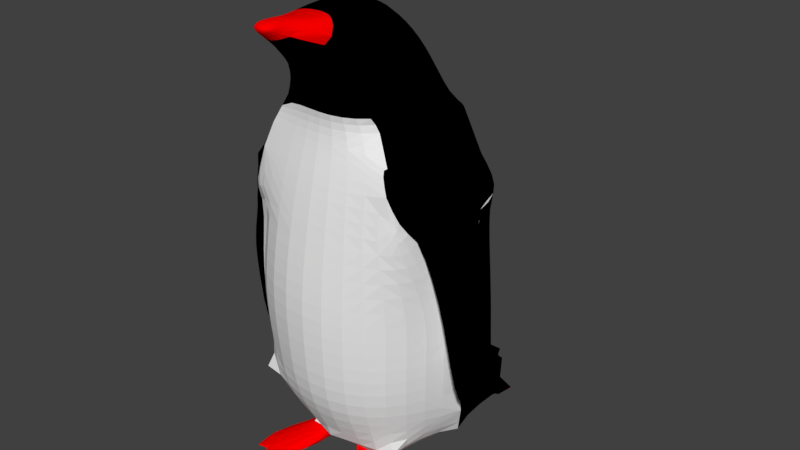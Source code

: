# Source: untitled1.blend  (saved by Blender 2.79.0; exported with 4.5.12 LTS)
import bpy
from mathutils import Matrix  # noqa: F401  (used for matrix-valued properties, if any)

bpy.ops.wm.read_factory_settings(use_empty=True)
scene = bpy.context.scene
scene.name = 'Scene'

# ---- collections
col_collection_1 = bpy.data.collections.new('Collection 1'); scene.collection.children.link(col_collection_1)

# ---- materials (node trees are filled in below, after node groups)
mat_deck = bpy.data.materials.new('deck')
mat_deck.alpha_threshold = 0.0
mat_deck.use_transparent_shadow = False
mat_deck.diffuse_color = (1.0, 0.0, 0.0, 1.0)
mat_deck.roughness = 0.5
mat_white = bpy.data.materials.new('white')
mat_white.alpha_threshold = 0.0
mat_white.use_transparent_shadow = False
mat_white.roughness = 0.5
mat_black = bpy.data.materials.new('black')
mat_black.alpha_threshold = 0.0
mat_black.use_transparent_shadow = False
mat_black.diffuse_color = (0.0, 0.0, 0.0, 1.0)
mat_black.roughness = 0.5

# ---- material node trees

# ---- world
world_world = bpy.data.worlds.new('World'); scene.world = world_world
world_world.color = (0.05088, 0.05088, 0.05088)
world_world.use_sun_shadow = False
world_world.sun_shadow_jitter_overblur = 0.0
world_world.cycles.sampling_method = 'MANUAL'

# ---- meshes
me_cube_004 = bpy.data.meshes.new('Cube.004')
me_cube_004.from_pydata([(0.2157, 14.2, 2.976), (0.4925, 14.56, 2.349), (0.159, 13.0, 2.935), (0.4282, 12.86, 2.34), (-1.194, 14.19, 2.968), (-1.437, 14.56, 2.349), (-1.182, 12.96, 2.913), (-1.396, 12.81, 2.34), (0.5475, 14.55, 1.905), (0.4416, 12.84, 1.892), (-1.532, 14.56, 1.921), (-1.507, 12.76, 1.892), (0.6015, 14.57, 1.485), (0.4142, 12.84, 1.472), (-1.607, 14.56, 1.501), (-1.47, 12.8, 1.492), (0.6063, 14.58, 1.065), (-1.605, 14.7, 1.095), (0.3472, 12.89, 1.064), (-1.605, 14.7, 1.095), (-1.358, 12.87, 1.093), (0.5045, 14.87, 0.7266), (0.2572, 13.1, 0.7314), (-1.463, 14.87, 0.7618), (-1.211, 13.07, 0.763), (0.5045, 14.87, 0.7266), (-1.463, 14.87, 0.7618), (-0.01973, 13.26, 0.5564), (-1.066, 13.26, 0.5623), (0.1848, 14.16, 3.057), (0.04668, 12.98, 3.091), (-1.117, 14.16, 3.06), (-1.055, 13.03, 3.083), (0.08482, 13.94, 3.383), (-0.02841, 12.82, 3.301), (-1.015, 13.94, 3.363), (-0.9925, 12.97, 3.311), (0.5337, 13.73, 2.345), (-1.309, 12.88, 2.673), (0.3357, 12.92, 2.688), (0.3268, 14.35, 2.663), (-1.258, 14.35, 2.658), (-0.0266, 13.68, 3.621), (-0.2754, 12.62, 3.479), (-0.9106, 13.68, 3.601), (-0.6707, 12.6, 3.495), (-0.211, 13.43, 3.752), (-0.3381, 12.36, 3.658), (-0.7393, 13.43, 3.732), (-0.6193, 12.37, 3.654), (-0.2118, 12.82, 3.705), (-0.3637, 12.48, 3.732), (-0.7272, 12.82, 3.685), (-0.5942, 12.48, 3.716), (-0.3623, 12.22, 3.692), (-0.5947, 12.22, 3.69), (-0.3636, 12.26, 3.729), (-0.595, 12.26, 3.726), (0.5045, 14.87, 0.7266), (-1.463, 14.87, 0.7618), (0.5045, 14.87, 0.7266), (-1.463, 14.87, 0.7618), (-0.02026, 14.88, 0.5625), (-0.2603, 15.36, 0.4654), (-0.8249, 15.36, 0.4605), (-0.2603, 15.36, 0.4654), (-0.8249, 15.36, 0.4605), (-0.01965, 15.37, 0.3341), (-1.066, 15.37, 0.34), (-0.407, 13.26, 0.5578), (-0.4656, 15.99, 0.4404), (-0.7125, 15.99, 0.4422), (-0.3917, 15.94, 0.3869), (-0.759, 15.94, 0.3852), (-0.01973, 13.26, 0.5564), (-1.066, 13.26, 0.5623), (-1.066, 13.26, 0.5623), (-1.066, 14.88, 0.5684), (-0.01965, 15.37, 0.3341), (-1.066, 13.26, 0.5623), (-0.472, 12.59, 2.339), (-0.4781, 12.85, 2.926), (-0.4715, 14.94, 2.351), (-0.4787, 14.52, 2.974), (-0.4579, 12.46, 1.901), (-0.4573, 14.94, 1.914), (-0.4477, 12.48, 1.481), (-0.4471, 14.94, 1.494), (-0.4644, 15.09, 1.082), (-0.4651, 12.56, 1.079), (-0.479, 12.93, 0.7445), (-0.4785, 15.26, 0.7462), (-0.5427, 13.26, 0.5593), (-0.4833, 12.89, 3.107), (-0.4658, 14.41, 3.06), (-0.4827, 12.75, 3.229), (-0.4694, 14.09, 3.425), (-0.465, 12.71, 2.682), (-0.4649, 14.73, 2.663), (-0.4765, 12.58, 3.468), (-0.4781, 13.68, 3.668), (-0.4797, 12.24, 3.638), (-0.4845, 13.43, 3.753), (-0.4831, 12.48, 3.741), (-0.4853, 12.82, 3.707), (-0.4839, 12.18, 3.695), (-0.4839, 12.26, 3.743), (-0.5432, 14.88, 0.5654), (-0.5426, 15.36, 0.4629), (-0.5426, 15.37, 0.3371), (-0.5722, 15.75, 0.4317), (-0.5719, 15.99, 0.4413), (-0.5794, 15.94, 0.3861), (-0.479, 12.93, 0.7445), (-0.479, 12.93, 0.7445), (-0.5427, 13.26, 0.5593), (-1.437, 14.56, 2.349), (-1.258, 14.35, 2.658), (-1.558, 14.05, 2.313), (-1.49, 12.92, 2.326), (-1.564, 13.07, 2.616), (-1.52, 13.8, 2.607), (-1.719, 14.04, 1.694), (-1.75, 12.97, 1.69), (-1.78, 13.21, 1.992), (-1.735, 13.76, 1.987), (-1.807, 13.67, 0.9239), (-1.806, 13.3, 0.9236), (-1.837, 13.3, 1.224), (-1.792, 13.71, 1.219), (0.4925, 14.56, 2.349), (-0.1132, 12.8, 3.661), (0.3268, 14.35, 2.663), (0.5642, 14.04, 2.279), (0.5129, 13.06, 2.325), (0.5881, 13.18, 2.597), (0.5446, 13.85, 2.596), (0.7945, 14.03, 1.747), (0.7523, 13.12, 1.784), (0.8366, 13.37, 2.041), (0.8493, 13.82, 2.051), (0.8927, 13.72, 0.9944), (0.8587, 13.34, 1.006), (0.9335, 13.38, 1.249), (0.939, 13.7, 1.248), (0.6771, 13.71, 1.899), (0.7353, 13.7, 1.479), (0.6772, 13.73, 1.065), (0.5045, 13.89, 0.7267), (0.5045, 13.89, 0.7267), (-0.01993, 14.06, 0.5197), (-0.5429, 14.06, 0.5226), (0.3312, 13.63, 2.675), (0.4401, 13.55, 2.955), (-1.524, 13.73, 2.345), (-1.619, 13.71, 1.916), (-1.695, 13.68, 1.496), (-1.693, 13.77, 1.095), (-1.066, 14.07, 0.525), (-1.463, 13.96, 0.7619), (-1.463, 13.96, 0.7619), (-0.8189, 12.8, 3.64), (0.3552, 13.52, 3.083), (0.303, 13.35, 3.308), (0.0736, 13.14, 3.546), (-1.053, 13.12, 3.538), (-1.281, 13.32, 3.28), (-1.35, 13.5, 3.071), (-1.194, 14.19, 2.968), (-1.182, 12.96, 2.913), (-1.183, 12.96, 2.912), (-1.446, 13.57, 2.939), (-0.9106, 13.68, 3.601), (-0.6193, 12.37, 3.654), (-0.2814, 14.06, 0.5211), (-0.01983, 13.66, 0.538), (-0.2813, 13.66, 0.5395), (-0.8044, 14.07, 0.5238), (-0.8043, 13.66, 0.5423), (-1.066, 13.67, 0.5437), (-0.09348, 12.28, 0.4187), (0.9146, 12.65, 0.4058), (-1.997, 12.64, 0.4156), (-0.03086, 13.78, 0.4068), (-0.3287, 13.59, 0.3953), (-0.8977, 12.3, 0.4339), (-0.8155, 13.59, 0.394), (0.4106, 12.47, 0.4123), (-1.404, 12.44, 0.4305), (-1.193, 12.67, 0.4373), (-1.547, 12.79, 0.4407), (0.111, 12.63, 0.4043), (0.4782, 12.75, 0.4158), (-0.759, 15.94, 0.3852), (-1.066, 13.26, 0.5623), (-0.5427, 13.26, 0.5593), (-0.8042, 13.26, 0.5608), (-1.029, 13.71, 0.4075), (-0.7448, 12.7, 3.568), (-0.1943, 12.71, 3.57)], [(19, 17), (91, 23), (19, 23), (152, 39), (108, 64), (115, 151), (67, 78), (21, 91), (63, 108), (90, 113), (113, 114), (110, 111), (41, 117), (116, 5), (6, 120), (40, 132), (40, 152), (37, 152), (152, 153), (21, 67), (6, 169), (168, 4), (169, 170), (49, 173), (172, 44), (19, 20), (176, 174), (73, 193), (49, 198)], [(98, 83, 0, 40), (83, 4, 31, 94), (80, 7, 11, 84), (97, 81, 6, 38), (85, 8, 12, 87), (37, 130, 133, 134), (154, 5, 10, 155), (82, 1, 8, 85), (156, 14, 17, 157), (84, 11, 15, 86), (155, 10, 14, 156), (145, 9, 13, 146), (147, 146, 13, 18), (87, 12, 16, 88), (89, 86, 15, 20), (89, 20, 24, 90), (23, 159, 157, 17), (13, 86, 89, 18), (159, 23, 26, 160), (24, 28, 92, 90), (147, 18, 22, 148), (150, 148, 22, 27), (21, 25, 60, 58), (151, 174, 150, 27, 92), (22, 114, 115, 69, 74), (93, 30, 34, 95), (81, 2, 30, 93), (2, 153, 0, 29, 162, 30), (96, 35, 44, 100), (162, 29, 33, 163), (94, 31, 35, 96), (80, 97, 38, 7), (3, 9, 145, 134), (82, 98, 40, 1), (99, 43, 47, 101), (166, 36, 45, 165), (95, 34, 43, 99), (163, 33, 42, 164), (101, 47, 54, 105), (100, 44, 48, 102), (104, 52, 53, 103), (47, 131, 50, 51), (102, 48, 52, 104), (52, 161, 173, 53), (105, 54, 56, 106), (53, 49, 55, 57), (47, 51, 56, 54), (103, 53, 57, 106), (60, 62, 67, 65), (16, 60, 91, 88), (26, 23, 59, 61), (68, 109, 107, 77), (151, 107, 62, 150), (110, 66, 65), (58, 60, 65, 63), (68, 77, 61), (62, 78, 60), (61, 59, 64, 66), (111, 70, 72, 112), (110, 70, 71), (71, 66, 110), (92, 27, 74, 69, 115), (28, 75, 79, 76), (151, 158, 77, 107), (60, 149, 150, 62), (28, 92, 115, 75), (110, 65, 70), (68, 66, 71, 193), (71, 111, 112, 73), (62, 107, 109, 67), (63, 67, 72, 70), (61, 19, 88, 91), (51, 103, 106, 56), (55, 105, 106, 57), (46, 102, 104, 50), (50, 104, 103, 51), (42, 100, 102, 46), (49, 101, 105, 55), (36, 95, 99, 45), (45, 99, 101, 49), (5, 41, 98, 82), (3, 39, 97, 80), (29, 94, 96, 33), (33, 96, 100, 42), (6, 81, 93, 32), (32, 93, 95, 36), (18, 89, 90, 22), (14, 87, 88, 17), (9, 84, 86, 13), (5, 82, 85, 10), (10, 85, 87, 14), (39, 2, 81, 97), (3, 80, 84, 9), (0, 83, 94, 29), (41, 4, 83, 98), (118, 121, 117, 116), (122, 126, 125), (123, 124, 128, 127), (118, 125, 121), (123, 119, 124), (122, 125, 118), (121, 4, 117), (165, 161, 48, 172), (130, 132, 136, 133), (133, 136, 140, 137), (133, 137, 138, 134), (135, 139, 140, 136), (134, 138, 139, 135), (137, 141, 142, 138), (139, 143, 144, 140), (138, 142, 143, 139), (137, 140, 144, 141), (134, 39, 3), (135, 2, 39, 134), (136, 132, 0), (21, 148, 149, 25), (8, 145, 146, 12), (1, 37, 145, 8), (24, 159, 158, 28), (11, 155, 156, 15), (7, 154, 155, 11), (135, 2, 39), (144, 143, 142, 141), (133, 40, 39, 134), (61, 66, 68), (65, 108, 91, 60), (108, 66, 61, 91), (34, 163, 164, 43), (30, 162, 163, 34), (35, 166, 165, 44), (166, 35, 31, 167), (29, 162, 153, 0), (158, 160, 61, 77), (24, 20, 157, 160), (15, 156, 157, 20), (189, 188, 190, 182, 197, 186, 185), (170, 32, 167, 171), (167, 32, 36, 166), (16, 147, 149, 60), (146, 147, 16, 12), (5, 154, 7, 119, 118), (135, 153, 2), (124, 119, 120), (119, 38, 120), (170, 120, 38), (119, 7, 38), (69, 176, 184, 180), (175, 74, 181, 183), (184, 183, 181, 192, 187, 191, 180), (69, 180, 191, 187, 192, 181, 74), (183, 184, 176, 175), (158, 177, 178, 179), (92, 28, 194, 196, 195), (151, 195, 196, 178, 177), (186, 178, 196, 185), (185, 196, 194, 182, 190, 188, 189), (197, 182, 194, 179), (198, 173, 161), (198, 45, 173), (165, 45, 161), (131, 47, 199), (47, 43, 199), (164, 131, 43), (42, 46, 131, 164), (171, 120, 170), (50, 131, 46), (161, 52, 48), (178, 186, 197, 179), (171, 167, 31, 168), (168, 121, 120, 171), (121, 125, 124, 120), (125, 129, 128, 124), (129, 126, 127, 128), (122, 123, 127, 126), (122, 118, 119, 123), (68, 193, 72, 78), (134, 145, 37), (136, 0, 153, 135)])
me_cube_004.polygons.foreach_set('material_index', [2, 2, 1, 1, 2, 1, 2, 2, 2, 1, 2, 1, 1, 2, 1, 1, 2, 1, 0, 1, 1, 1, 0, 2, 1, 2, 1, 2, 2, 2, 2, 1, 1, 2, 2, 2, 2, 2, 0, 2, 0, 0, 2, 0, 0, 0, 0, 0, 2, 2, 0, 2, 2, 2, 0, 2, 2, 0, 2, 2, 2, 0, 0, 2, 2, 0, 2, 2, 2, 2, 2, 2, 0, 0, 2, 0, 2, 0, 2, 2, 2, 1, 2, 2, 1, 2, 1, 2, 1, 2, 2, 1, 1, 2, 2, 2, 2, 2, 2, 2, 2, 2, 2, 2, 2, 1, 2, 2, 1, 2, 2, 2, 1, 2, 2, 0, 2, 2, 1, 1, 1, 2, 2, 1, 2, 2, 2, 2, 2, 2, 2, 2, 2, 1, 1, 0, 2, 2, 2, 2, 1, 2, 2, 2, 2, 1, 0, 0, 0, 0, 0, 2, 0, 2, 0, 0, 0, 0, 2, 2, 0, 2, 2, 2, 2, 2, 2, 0, 2, 2, 2, 2, 2, 1, 1, 2, 1, 2])
_ca = me_cube_004.color_attributes.new('Col', 'BYTE_COLOR', 'CORNER')
_ca.data.foreach_set('color', [1.0, 1.0, 1.0, 1.0, 1.0, 1.0, 1.0, 1.0, 1.0, 1.0, 1.0, 1.0, 1.0, 1.0, 1.0, 1.0, 1.0, 1.0, 1.0, 1.0, 1.0, 1.0, 1.0, 1.0, 1.0, 1.0, 1.0, 1.0, 1.0, 1.0, 1.0, 1.0, 1.0, 1.0, 1.0, 1.0, 1.0, 1.0, 1.0, 1.0, 1.0, 1.0, 1.0, 1.0, 1.0, 1.0, 1.0, 1.0, 1.0, 1.0, 1.0, 1.0, 1.0, 1.0, 1.0, 1.0, 1.0, 1.0, 1.0, 1.0, 1.0, 1.0, 1.0, 1.0, 1.0, 1.0, 1.0, 1.0, 1.0, 1.0, 1.0, 1.0, 1.0, 1.0, 1.0, 1.0, 1.0, 1.0, 1.0, 1.0, 1.0, 1.0, 1.0, 1.0, 1.0, 1.0, 1.0, 1.0, 1.0, 1.0, 1.0, 1.0, 1.0, 1.0, 1.0, 1.0, 1.0, 1.0, 1.0, 1.0, 1.0, 1.0, 1.0, 1.0, 1.0, 1.0, 1.0, 1.0, 1.0, 1.0, 1.0, 1.0, 1.0, 1.0, 1.0, 1.0, 1.0, 1.0, 1.0, 1.0, 1.0, 1.0, 1.0, 1.0, 1.0, 1.0, 1.0, 1.0, 1.0, 1.0, 1.0, 1.0, 1.0, 1.0, 1.0, 1.0, 1.0, 1.0, 1.0, 1.0, 1.0, 1.0, 1.0, 1.0, 1.0, 1.0, 1.0, 1.0, 1.0, 1.0, 1.0, 1.0, 1.0, 1.0, 1.0, 1.0, 1.0, 1.0, 1.0, 1.0, 1.0, 1.0, 1.0, 1.0, 1.0, 1.0, 1.0, 1.0, 1.0, 1.0, 1.0, 1.0, 1.0, 1.0, 1.0, 1.0, 1.0, 1.0, 1.0, 1.0, 1.0, 1.0, 1.0, 1.0, 1.0, 1.0, 1.0, 1.0, 1.0, 1.0, 1.0, 1.0, 1.0, 1.0, 1.0, 1.0, 1.0, 1.0, 1.0, 1.0, 1.0, 1.0, 1.0, 1.0, 1.0, 1.0, 1.0, 1.0, 1.0, 1.0, 1.0, 1.0, 1.0, 1.0, 1.0, 1.0, 1.0, 1.0, 1.0, 1.0, 1.0, 1.0, 1.0, 1.0, 1.0, 1.0, 1.0, 1.0, 1.0, 1.0, 1.0, 1.0, 1.0, 1.0, 1.0, 1.0, 1.0, 1.0, 1.0, 1.0, 1.0, 1.0, 1.0, 1.0, 1.0, 1.0, 1.0, 1.0, 1.0, 1.0, 1.0, 1.0, 1.0, 1.0, 1.0, 1.0, 1.0, 1.0, 1.0, 1.0, 1.0, 1.0, 1.0, 1.0, 1.0, 1.0, 1.0, 1.0, 1.0, 1.0, 1.0, 1.0, 1.0, 1.0, 1.0, 1.0, 1.0, 1.0, 1.0, 1.0, 1.0, 1.0, 1.0, 1.0, 1.0, 1.0, 1.0, 1.0, 1.0, 1.0, 1.0, 1.0, 1.0, 1.0, 1.0, 1.0, 1.0, 1.0, 1.0, 1.0, 1.0, 1.0, 1.0, 1.0, 1.0, 1.0, 1.0, 1.0, 1.0, 1.0, 1.0, 1.0, 1.0, 1.0, 1.0, 1.0, 1.0, 1.0, 1.0, 1.0, 1.0, 1.0, 1.0, 1.0, 1.0, 1.0, 1.0, 1.0, 1.0, 1.0, 1.0, 1.0, 1.0, 1.0, 1.0, 1.0, 1.0, 1.0, 1.0, 1.0, 1.0, 1.0, 1.0, 1.0, 1.0, 1.0, 1.0, 1.0, 1.0, 1.0, 1.0, 1.0, 1.0, 1.0, 1.0, 1.0, 1.0, 1.0, 1.0, 1.0, 1.0, 1.0, 1.0, 1.0, 1.0, 1.0, 1.0, 1.0, 1.0, 1.0, 1.0, 1.0, 1.0, 1.0, 1.0, 1.0, 1.0, 1.0, 1.0, 1.0, 1.0, 1.0, 1.0, 1.0, 1.0, 1.0, 1.0, 1.0, 1.0, 1.0, 1.0, 1.0, 1.0, 1.0, 1.0, 1.0, 1.0, 1.0, 1.0, 1.0, 1.0, 1.0, 1.0, 1.0, 1.0, 1.0, 1.0, 1.0, 1.0, 1.0, 1.0, 1.0, 1.0, 1.0, 1.0, 1.0, 1.0, 1.0, 1.0, 1.0, 1.0, 1.0, 1.0, 1.0, 1.0, 1.0, 1.0, 1.0, 1.0, 1.0, 1.0, 1.0, 1.0, 1.0, 1.0, 1.0, 1.0, 1.0, 1.0, 1.0, 1.0, 1.0, 1.0, 1.0, 1.0, 1.0, 1.0, 1.0, 1.0, 1.0, 1.0, 1.0, 1.0, 1.0, 1.0, 1.0, 1.0, 1.0, 1.0, 1.0, 1.0, 1.0, 1.0, 1.0, 1.0, 1.0, 1.0, 1.0, 1.0, 1.0, 1.0, 1.0, 1.0, 1.0, 1.0, 1.0, 1.0, 1.0, 1.0, 1.0, 1.0, 1.0, 1.0, 1.0, 1.0, 1.0, 1.0, 1.0, 1.0, 1.0, 1.0, 1.0, 1.0, 1.0, 1.0, 1.0, 1.0, 1.0, 1.0, 1.0, 1.0, 1.0, 1.0, 1.0, 1.0, 1.0, 1.0, 1.0, 1.0, 1.0, 1.0, 1.0, 1.0, 1.0, 1.0, 1.0, 1.0, 1.0, 1.0, 1.0, 1.0, 1.0, 1.0, 1.0, 1.0, 1.0, 1.0, 1.0, 1.0, 1.0, 1.0, 1.0, 1.0, 1.0, 1.0, 1.0, 1.0, 1.0, 1.0, 1.0, 1.0, 1.0, 1.0, 1.0, 1.0, 1.0, 1.0, 1.0, 1.0, 1.0, 1.0, 1.0, 1.0, 1.0, 1.0, 1.0, 1.0, 1.0, 1.0, 1.0, 1.0, 1.0, 1.0, 1.0, 1.0, 1.0, 1.0, 1.0, 1.0, 1.0, 1.0, 1.0, 1.0, 1.0, 1.0, 1.0, 1.0, 1.0, 1.0, 1.0, 1.0, 1.0, 1.0, 1.0, 1.0, 1.0, 1.0, 1.0, 1.0, 1.0, 1.0, 1.0, 1.0, 1.0, 1.0, 1.0, 1.0, 1.0, 1.0, 1.0, 1.0, 1.0, 1.0, 1.0, 1.0, 1.0, 1.0, 1.0, 1.0, 1.0, 1.0, 1.0, 1.0, 1.0, 1.0, 1.0, 1.0, 1.0, 1.0, 1.0, 1.0, 1.0, 1.0, 1.0, 1.0, 1.0, 1.0, 1.0, 1.0, 1.0, 1.0, 1.0, 1.0, 1.0, 1.0, 1.0, 1.0, 1.0, 1.0, 1.0, 1.0, 1.0, 1.0, 1.0, 1.0, 1.0, 1.0, 1.0, 1.0, 1.0, 1.0, 1.0, 1.0, 1.0, 1.0, 1.0, 1.0, 1.0, 1.0, 1.0, 1.0, 1.0, 1.0, 1.0, 1.0, 1.0, 1.0, 1.0, 1.0, 1.0, 1.0, 1.0, 1.0, 1.0, 1.0, 1.0, 1.0, 1.0, 1.0, 1.0, 1.0, 1.0, 1.0, 1.0, 1.0, 1.0, 1.0, 1.0, 1.0, 1.0, 1.0, 1.0, 1.0, 1.0, 1.0, 1.0, 1.0, 1.0, 1.0, 1.0, 1.0, 1.0, 1.0, 1.0, 1.0, 1.0, 1.0, 1.0, 1.0, 1.0, 1.0, 1.0, 1.0, 1.0, 1.0, 1.0, 1.0, 1.0, 1.0, 1.0, 1.0, 1.0, 1.0, 1.0, 1.0, 1.0, 1.0, 1.0, 1.0, 1.0, 1.0, 1.0, 1.0, 1.0, 1.0, 1.0, 1.0, 1.0, 1.0, 1.0, 1.0, 1.0, 1.0, 1.0, 1.0, 1.0, 1.0, 1.0, 1.0, 1.0, 1.0, 1.0, 1.0, 1.0, 1.0, 1.0, 1.0, 1.0, 1.0, 1.0, 1.0, 1.0, 1.0, 1.0, 1.0, 1.0, 1.0, 1.0, 1.0, 1.0, 1.0, 1.0, 1.0, 1.0, 1.0, 1.0, 1.0, 1.0, 1.0, 1.0, 1.0, 1.0, 1.0, 1.0, 1.0, 1.0, 1.0, 1.0, 1.0, 1.0, 1.0, 1.0, 1.0, 1.0, 1.0, 1.0, 1.0, 1.0, 1.0, 1.0, 1.0, 1.0, 1.0, 1.0, 1.0, 1.0, 1.0, 1.0, 1.0, 1.0, 1.0, 1.0, 1.0, 1.0, 1.0, 1.0, 1.0, 1.0, 1.0, 1.0, 1.0, 1.0, 1.0, 1.0, 1.0, 1.0, 1.0, 1.0, 1.0, 1.0, 1.0, 1.0, 1.0, 1.0, 1.0, 1.0, 1.0, 1.0, 1.0, 1.0, 1.0, 1.0, 1.0, 1.0, 1.0, 1.0, 1.0, 1.0, 1.0, 1.0, 1.0, 1.0, 1.0, 1.0, 1.0, 1.0, 1.0, 1.0, 1.0, 1.0, 1.0, 1.0, 1.0, 1.0, 1.0, 1.0, 1.0, 1.0, 1.0, 1.0, 1.0, 1.0, 1.0, 1.0, 1.0, 1.0, 1.0, 1.0, 1.0, 1.0, 1.0, 1.0, 1.0, 1.0, 1.0, 1.0, 1.0, 1.0, 1.0, 1.0, 1.0, 1.0, 1.0, 1.0, 1.0, 1.0, 1.0, 1.0, 1.0, 1.0, 1.0, 1.0, 1.0, 1.0, 1.0, 1.0, 1.0, 1.0, 1.0, 1.0, 1.0, 1.0, 1.0, 1.0, 1.0, 1.0, 1.0, 1.0, 1.0, 1.0, 1.0, 1.0, 1.0, 1.0, 1.0, 1.0, 1.0, 1.0, 1.0, 1.0, 1.0, 1.0, 1.0, 1.0, 1.0, 1.0, 1.0, 1.0, 1.0, 1.0, 1.0, 1.0, 1.0, 1.0, 1.0, 1.0, 1.0, 1.0, 1.0, 1.0, 1.0, 1.0, 1.0, 1.0, 1.0, 1.0, 1.0, 1.0, 1.0, 1.0, 1.0, 1.0, 1.0, 1.0, 1.0, 1.0, 1.0, 1.0, 1.0, 1.0, 1.0, 1.0, 1.0, 1.0, 1.0, 1.0, 1.0, 1.0, 1.0, 1.0, 1.0, 1.0, 1.0, 1.0, 1.0, 1.0, 1.0, 1.0, 1.0, 1.0, 1.0, 1.0, 1.0, 1.0, 1.0, 1.0, 1.0, 1.0, 1.0, 1.0, 1.0, 1.0, 1.0, 1.0, 1.0, 1.0, 1.0, 1.0, 1.0, 1.0, 1.0, 1.0, 1.0, 1.0, 1.0, 1.0, 1.0, 1.0, 1.0, 1.0, 1.0, 1.0, 1.0, 1.0, 1.0, 1.0, 1.0, 1.0, 1.0, 1.0, 1.0, 1.0, 1.0, 1.0, 1.0, 1.0, 1.0, 1.0, 1.0, 1.0, 1.0, 1.0, 1.0, 1.0, 1.0, 1.0, 1.0, 1.0, 1.0, 1.0, 1.0, 1.0, 1.0, 1.0, 1.0, 1.0, 1.0, 1.0, 1.0, 1.0, 1.0, 1.0, 1.0, 1.0, 1.0, 1.0, 1.0, 1.0, 1.0, 1.0, 1.0, 1.0, 1.0, 1.0, 1.0, 1.0, 1.0, 1.0, 1.0, 1.0, 1.0, 1.0, 1.0, 1.0, 1.0, 1.0, 1.0, 1.0, 1.0, 1.0, 1.0, 1.0, 1.0, 1.0, 1.0, 1.0, 1.0, 1.0, 1.0, 1.0, 1.0, 1.0, 1.0, 1.0, 1.0, 1.0, 1.0, 1.0, 1.0, 1.0, 1.0, 1.0, 1.0, 1.0, 1.0, 1.0, 1.0, 1.0, 1.0, 1.0, 1.0, 1.0, 1.0, 1.0, 1.0, 1.0, 1.0, 1.0, 1.0, 1.0, 1.0, 1.0, 1.0, 1.0, 1.0, 1.0, 1.0, 1.0, 1.0, 1.0, 1.0, 1.0, 1.0, 1.0, 1.0, 1.0, 1.0, 1.0, 1.0, 1.0, 1.0, 1.0, 1.0, 1.0, 1.0, 1.0, 1.0, 1.0, 1.0, 1.0, 1.0, 1.0, 1.0, 1.0, 1.0, 1.0, 1.0, 1.0, 1.0, 1.0, 1.0, 1.0, 1.0, 1.0, 1.0, 1.0, 1.0, 1.0, 1.0, 1.0, 1.0, 1.0, 1.0, 1.0, 1.0, 1.0, 1.0, 1.0, 1.0, 1.0, 1.0, 1.0, 1.0, 1.0, 1.0, 1.0, 1.0, 1.0, 1.0, 1.0, 1.0, 1.0, 1.0, 1.0, 1.0, 1.0, 1.0, 1.0, 1.0, 1.0, 1.0, 1.0, 1.0, 1.0, 1.0, 1.0, 1.0, 1.0, 1.0, 1.0, 1.0, 1.0, 1.0, 1.0, 1.0, 1.0, 1.0, 1.0, 1.0, 1.0, 1.0, 1.0, 1.0, 1.0, 1.0, 1.0, 1.0, 1.0, 1.0, 1.0, 1.0, 1.0, 1.0, 1.0, 1.0, 1.0, 1.0, 1.0, 1.0, 1.0, 1.0, 1.0, 1.0, 1.0, 1.0, 1.0, 1.0, 1.0, 1.0, 1.0, 1.0, 1.0, 1.0, 1.0, 1.0, 1.0, 1.0, 1.0, 1.0, 1.0, 1.0, 1.0, 1.0, 1.0, 1.0, 1.0, 1.0, 1.0, 1.0, 1.0, 1.0, 1.0, 1.0, 1.0, 1.0, 1.0, 1.0, 1.0, 1.0, 1.0, 1.0, 1.0, 1.0, 1.0, 1.0, 1.0, 1.0, 1.0, 1.0, 1.0, 1.0, 1.0, 1.0, 1.0, 1.0, 1.0, 1.0, 1.0, 1.0, 1.0, 1.0, 1.0, 1.0, 1.0, 1.0, 1.0, 1.0, 1.0, 1.0, 1.0, 1.0, 1.0, 1.0, 1.0, 1.0, 1.0, 1.0, 1.0, 1.0, 1.0, 1.0, 1.0, 1.0, 1.0, 1.0, 1.0, 1.0, 1.0, 1.0, 1.0, 1.0, 1.0, 1.0, 1.0, 1.0, 1.0, 1.0, 1.0, 1.0, 1.0, 1.0, 1.0, 1.0, 1.0, 1.0, 1.0, 1.0, 1.0, 1.0, 1.0, 1.0, 1.0, 1.0, 1.0, 1.0, 1.0, 1.0, 1.0, 1.0, 1.0, 1.0, 1.0, 1.0, 1.0, 1.0, 1.0, 1.0, 1.0, 1.0, 1.0, 1.0, 1.0, 1.0, 1.0, 1.0, 1.0, 1.0, 1.0, 1.0, 1.0, 1.0, 1.0, 1.0, 1.0, 1.0, 1.0, 1.0, 1.0, 1.0, 1.0, 1.0, 1.0, 1.0, 1.0, 1.0, 1.0, 1.0, 1.0, 1.0, 1.0, 1.0, 1.0, 1.0, 1.0, 1.0, 1.0, 1.0, 1.0, 1.0, 1.0, 1.0, 1.0, 1.0, 1.0, 1.0, 1.0, 1.0, 1.0, 1.0, 1.0, 1.0, 1.0, 1.0, 1.0, 1.0, 1.0, 1.0, 1.0, 1.0, 1.0, 1.0, 1.0, 1.0, 1.0, 1.0, 1.0, 1.0, 1.0, 1.0, 1.0, 1.0, 1.0, 1.0, 1.0, 1.0, 1.0, 1.0, 1.0, 1.0, 1.0, 1.0, 1.0, 1.0, 1.0, 1.0, 1.0, 1.0, 1.0, 1.0, 1.0, 1.0, 1.0, 1.0, 1.0, 1.0, 1.0, 1.0, 1.0, 1.0, 1.0, 1.0, 1.0, 1.0, 1.0, 1.0, 1.0, 1.0, 1.0, 1.0, 1.0, 1.0, 1.0, 1.0, 1.0, 1.0, 1.0, 1.0, 1.0, 1.0, 1.0, 1.0, 1.0, 1.0, 1.0, 1.0, 1.0, 1.0, 1.0, 1.0, 1.0, 1.0, 1.0, 1.0, 1.0, 1.0, 1.0, 1.0, 1.0, 1.0, 1.0, 1.0, 1.0, 1.0, 1.0, 1.0, 1.0, 1.0, 1.0, 1.0, 1.0, 1.0, 1.0, 1.0, 1.0, 1.0, 1.0, 1.0, 1.0, 1.0, 1.0, 1.0, 1.0, 1.0, 1.0, 1.0, 1.0, 1.0, 1.0, 1.0, 1.0, 1.0, 1.0, 1.0, 1.0, 1.0, 1.0, 1.0, 1.0, 1.0, 1.0, 1.0, 1.0, 1.0, 1.0, 1.0, 1.0, 1.0, 1.0, 1.0, 1.0, 1.0, 1.0, 1.0, 1.0, 1.0, 1.0, 1.0, 1.0, 1.0, 1.0, 1.0, 1.0, 1.0, 1.0, 1.0, 1.0, 1.0, 1.0, 1.0, 1.0, 1.0, 1.0, 1.0, 1.0, 1.0, 1.0, 1.0, 1.0, 1.0, 1.0, 1.0, 1.0, 1.0, 1.0, 1.0, 1.0, 1.0, 1.0, 1.0, 1.0, 1.0, 1.0, 1.0, 1.0, 1.0, 1.0, 1.0, 1.0, 1.0, 1.0, 1.0, 1.0, 1.0, 1.0, 1.0, 1.0, 1.0, 1.0, 1.0, 1.0, 1.0, 1.0, 1.0, 1.0, 1.0, 1.0, 1.0, 1.0, 1.0, 1.0, 1.0, 1.0, 1.0, 1.0, 1.0, 1.0, 1.0, 1.0, 1.0, 1.0, 1.0, 1.0, 1.0, 1.0, 1.0, 1.0, 1.0, 1.0, 1.0, 1.0, 1.0, 1.0, 1.0, 1.0, 1.0, 1.0, 1.0, 1.0, 1.0, 1.0, 1.0, 1.0, 1.0, 1.0, 1.0, 1.0, 1.0, 1.0, 1.0, 1.0, 1.0, 1.0, 1.0, 1.0, 1.0, 1.0, 1.0, 1.0, 1.0, 1.0, 1.0, 1.0, 1.0, 1.0, 1.0, 1.0, 1.0, 1.0, 1.0, 1.0, 1.0, 1.0, 1.0, 1.0, 1.0, 1.0, 1.0, 1.0, 1.0, 1.0, 1.0, 1.0, 1.0, 1.0, 1.0, 1.0, 1.0, 1.0, 1.0, 1.0, 1.0, 1.0, 1.0, 1.0, 1.0, 1.0, 1.0, 1.0, 1.0, 1.0, 1.0, 1.0, 1.0, 1.0, 1.0, 1.0, 1.0, 1.0, 1.0, 1.0, 1.0, 1.0, 1.0, 1.0, 1.0, 1.0, 1.0, 1.0, 1.0, 1.0, 1.0, 1.0, 1.0, 1.0, 1.0, 1.0, 1.0, 1.0, 1.0, 1.0, 1.0, 1.0, 1.0, 1.0, 1.0, 1.0, 1.0, 1.0, 1.0, 1.0, 1.0, 1.0, 1.0, 1.0, 1.0, 1.0, 1.0, 1.0, 1.0, 1.0, 1.0, 1.0, 1.0, 1.0, 1.0, 1.0, 1.0, 1.0, 1.0, 1.0, 1.0, 1.0, 1.0, 1.0, 1.0, 1.0, 1.0, 1.0, 1.0, 1.0, 1.0, 1.0, 1.0, 1.0, 1.0, 1.0, 1.0, 1.0, 1.0, 1.0, 1.0, 1.0, 1.0, 1.0, 1.0, 1.0, 1.0, 1.0, 1.0, 1.0, 1.0, 1.0, 1.0, 1.0, 1.0, 1.0, 1.0, 1.0, 1.0, 1.0, 1.0, 1.0, 1.0, 1.0, 1.0, 1.0, 1.0, 1.0, 1.0, 1.0, 1.0, 1.0, 1.0, 1.0, 1.0, 1.0, 1.0, 1.0, 1.0, 1.0, 1.0, 1.0, 1.0, 1.0, 1.0, 1.0, 1.0, 1.0, 1.0, 1.0, 1.0, 1.0, 1.0, 1.0, 1.0, 1.0, 1.0, 1.0, 1.0, 1.0, 1.0, 1.0, 1.0, 1.0, 1.0, 1.0, 1.0, 1.0, 1.0, 1.0, 1.0, 1.0, 1.0, 1.0, 1.0, 1.0, 1.0, 1.0, 1.0, 1.0, 1.0, 1.0, 1.0, 1.0, 1.0, 1.0, 1.0, 1.0, 1.0, 1.0, 1.0, 1.0, 1.0, 1.0, 1.0, 1.0, 1.0, 1.0, 1.0, 1.0, 1.0, 1.0, 1.0, 1.0, 1.0, 1.0, 1.0, 1.0, 1.0, 1.0, 1.0, 1.0, 1.0, 1.0, 1.0, 1.0, 1.0, 1.0, 1.0, 1.0, 1.0, 1.0, 1.0, 1.0, 1.0, 1.0, 1.0, 1.0, 1.0, 1.0, 1.0, 1.0, 1.0, 1.0, 1.0, 1.0, 1.0, 1.0, 1.0, 1.0, 1.0, 1.0, 1.0, 1.0, 1.0, 1.0, 1.0, 1.0, 1.0, 1.0, 1.0, 1.0, 1.0, 1.0, 1.0, 1.0, 1.0, 1.0, 1.0, 1.0, 1.0, 1.0, 1.0, 1.0, 1.0, 1.0, 1.0, 1.0, 1.0, 1.0, 1.0, 1.0, 1.0, 1.0, 1.0, 1.0, 1.0, 1.0, 1.0, 1.0, 1.0, 1.0, 1.0, 1.0, 1.0, 1.0, 1.0, 1.0, 1.0, 1.0, 1.0, 1.0, 1.0, 1.0, 1.0, 1.0, 1.0, 1.0, 1.0, 1.0, 1.0, 1.0, 1.0, 1.0, 1.0, 1.0, 1.0, 1.0, 1.0, 1.0, 1.0, 1.0, 1.0, 1.0, 1.0, 1.0, 1.0, 1.0, 1.0, 1.0, 1.0, 1.0, 1.0, 1.0, 1.0, 1.0, 1.0, 1.0, 1.0, 1.0, 1.0, 1.0, 1.0, 1.0, 1.0, 1.0, 1.0, 1.0, 1.0, 1.0, 1.0, 1.0, 1.0, 1.0, 1.0, 1.0, 1.0, 1.0, 1.0, 1.0, 1.0, 1.0, 1.0, 1.0, 1.0, 1.0, 1.0, 1.0, 1.0, 1.0, 1.0, 1.0, 1.0, 1.0, 1.0, 1.0, 1.0, 1.0, 1.0, 1.0, 1.0, 1.0, 1.0, 1.0, 1.0, 1.0, 1.0, 1.0, 1.0, 1.0, 1.0, 1.0, 1.0, 1.0, 1.0, 1.0, 1.0, 1.0, 1.0, 1.0, 1.0, 1.0, 1.0, 1.0, 1.0, 1.0, 1.0, 1.0, 1.0, 1.0, 1.0, 1.0, 1.0, 1.0, 1.0, 1.0, 1.0, 1.0, 1.0, 1.0, 1.0, 1.0, 1.0, 1.0, 1.0, 1.0, 1.0, 1.0, 1.0, 1.0, 1.0, 1.0, 1.0, 1.0, 1.0, 1.0, 1.0, 1.0, 1.0, 1.0, 1.0, 1.0, 1.0, 1.0, 1.0, 1.0, 1.0, 1.0, 1.0, 1.0, 1.0, 1.0, 1.0, 1.0, 1.0, 1.0, 1.0, 1.0, 1.0, 1.0, 1.0, 1.0, 1.0, 1.0, 1.0, 1.0, 1.0, 1.0, 1.0, 1.0, 1.0, 1.0, 1.0, 1.0, 1.0, 1.0, 1.0, 1.0, 1.0, 1.0, 1.0, 1.0, 1.0, 1.0, 1.0, 1.0, 1.0, 1.0, 1.0, 1.0, 1.0, 1.0, 1.0, 1.0, 1.0, 1.0, 1.0, 1.0, 1.0, 1.0, 1.0, 1.0, 1.0, 1.0, 1.0, 1.0, 1.0, 1.0, 1.0, 1.0, 1.0, 1.0, 1.0, 1.0, 1.0, 1.0, 1.0, 1.0, 1.0, 1.0, 1.0, 1.0, 1.0, 1.0, 1.0, 1.0, 1.0, 1.0, 1.0, 1.0, 1.0, 1.0, 1.0, 1.0, 1.0, 1.0, 1.0, 1.0, 1.0, 1.0, 1.0, 1.0, 1.0, 1.0, 1.0, 1.0, 1.0, 1.0, 1.0, 1.0, 1.0, 1.0, 1.0, 1.0, 1.0, 1.0, 1.0, 1.0, 1.0, 1.0, 1.0, 1.0, 1.0, 1.0, 1.0, 1.0, 1.0, 1.0, 1.0, 1.0, 1.0, 1.0, 1.0, 1.0, 1.0, 1.0, 1.0, 1.0, 1.0, 1.0, 1.0, 1.0, 1.0, 1.0, 1.0, 1.0, 1.0, 1.0, 1.0, 1.0, 1.0, 1.0, 1.0, 1.0, 1.0, 1.0, 1.0, 1.0, 1.0, 1.0, 1.0, 1.0, 1.0, 1.0, 1.0, 1.0, 1.0, 1.0, 1.0, 1.0, 1.0, 1.0, 1.0, 1.0, 1.0, 1.0, 1.0, 1.0, 1.0, 1.0, 1.0, 1.0, 1.0, 1.0, 1.0, 1.0, 1.0, 1.0, 1.0, 1.0, 1.0, 1.0, 1.0, 1.0, 1.0, 1.0, 1.0, 1.0, 1.0, 1.0, 1.0, 1.0, 1.0, 1.0, 1.0, 1.0, 1.0, 1.0, 1.0, 1.0, 1.0, 1.0, 1.0, 1.0, 1.0, 1.0, 1.0, 1.0, 1.0, 1.0, 1.0, 1.0, 1.0, 1.0, 1.0, 1.0, 1.0, 1.0, 1.0, 1.0, 1.0, 1.0, 1.0, 1.0, 1.0, 1.0, 1.0, 1.0, 1.0, 1.0, 1.0, 1.0, 1.0, 1.0, 1.0, 1.0, 1.0, 1.0, 1.0, 1.0, 1.0, 1.0, 1.0, 1.0, 1.0, 1.0, 1.0, 1.0, 1.0, 1.0, 1.0, 1.0, 1.0, 1.0, 1.0, 1.0, 1.0, 1.0, 1.0, 1.0, 1.0, 1.0, 1.0, 1.0, 1.0, 1.0, 1.0, 1.0, 1.0, 1.0, 1.0, 1.0, 1.0, 1.0, 1.0, 1.0, 1.0, 1.0, 1.0, 1.0, 1.0, 1.0, 1.0, 1.0, 1.0, 1.0, 1.0, 1.0, 1.0, 1.0, 1.0, 1.0, 1.0, 1.0, 1.0, 1.0, 1.0, 1.0, 1.0, 1.0, 1.0, 1.0, 1.0, 1.0, 1.0, 1.0, 1.0, 1.0, 1.0, 1.0, 1.0, 1.0, 1.0, 1.0, 1.0, 1.0, 1.0, 1.0, 1.0, 1.0, 1.0, 1.0, 1.0, 1.0, 1.0, 1.0, 1.0, 1.0, 1.0, 1.0, 1.0, 1.0, 1.0, 1.0, 1.0, 1.0, 1.0, 1.0, 1.0, 1.0, 1.0, 1.0, 1.0, 1.0, 1.0, 1.0, 1.0, 1.0, 1.0, 1.0, 1.0, 1.0, 1.0, 1.0, 1.0, 1.0, 1.0, 1.0, 1.0, 1.0, 1.0, 1.0, 1.0, 1.0, 1.0, 1.0, 1.0, 1.0, 1.0, 1.0, 1.0, 1.0, 1.0, 1.0, 1.0, 1.0, 1.0, 1.0, 1.0, 1.0, 1.0, 1.0, 1.0, 1.0, 1.0, 1.0, 1.0, 1.0, 1.0, 1.0, 1.0, 1.0, 1.0, 1.0, 1.0, 1.0, 1.0, 1.0, 1.0, 1.0, 1.0, 1.0, 1.0, 1.0, 1.0, 1.0, 1.0, 1.0, 1.0, 1.0, 1.0, 1.0, 1.0, 1.0, 1.0, 1.0, 1.0, 1.0, 1.0, 1.0, 1.0, 1.0, 1.0, 1.0, 1.0, 1.0, 1.0, 1.0, 1.0, 1.0, 1.0, 1.0, 1.0, 1.0, 1.0, 1.0, 1.0, 1.0, 1.0, 1.0, 1.0, 1.0, 1.0, 1.0, 1.0, 1.0, 1.0, 1.0, 1.0, 1.0, 1.0, 1.0, 1.0, 1.0, 1.0, 1.0, 1.0, 1.0, 1.0, 1.0, 1.0, 1.0, 1.0, 1.0, 1.0, 1.0, 1.0, 1.0, 1.0, 1.0, 1.0, 1.0, 1.0, 1.0, 1.0, 1.0, 1.0, 1.0, 1.0, 1.0, 1.0, 1.0, 1.0, 1.0, 1.0, 1.0, 1.0, 1.0, 1.0, 1.0, 1.0, 1.0, 1.0, 1.0, 1.0, 1.0, 1.0, 1.0, 1.0, 1.0, 1.0, 1.0, 1.0, 1.0, 1.0, 1.0, 1.0, 1.0, 1.0, 1.0, 1.0, 1.0, 1.0, 1.0, 1.0, 1.0, 1.0, 1.0, 1.0, 1.0, 1.0, 1.0, 1.0, 1.0, 1.0, 1.0, 1.0, 1.0, 1.0, 1.0, 1.0, 1.0, 1.0, 1.0, 1.0, 1.0, 1.0, 1.0, 1.0, 1.0, 1.0, 1.0, 1.0, 1.0, 1.0, 1.0, 1.0, 1.0, 1.0, 1.0, 1.0, 1.0, 1.0, 1.0, 1.0, 1.0, 1.0, 1.0, 1.0, 1.0, 1.0, 1.0, 1.0, 1.0, 1.0, 1.0, 1.0, 1.0, 1.0, 1.0, 1.0, 1.0, 1.0, 1.0, 1.0, 1.0, 1.0, 1.0, 1.0, 1.0, 1.0, 1.0, 1.0, 1.0, 1.0, 1.0, 1.0, 1.0, 1.0, 1.0, 1.0, 1.0, 1.0, 1.0, 1.0, 1.0, 1.0, 1.0, 1.0, 1.0, 1.0, 1.0, 1.0, 1.0, 1.0, 1.0, 1.0, 1.0, 1.0, 1.0, 1.0, 1.0, 1.0, 1.0, 1.0, 1.0, 1.0, 1.0, 1.0, 1.0, 1.0, 1.0, 1.0, 1.0, 1.0, 1.0, 1.0, 1.0, 1.0, 1.0, 1.0, 1.0, 1.0, 1.0, 1.0, 1.0, 1.0, 1.0, 1.0, 1.0, 1.0, 1.0, 1.0, 1.0, 1.0, 1.0, 1.0, 1.0, 1.0, 1.0, 1.0, 1.0, 1.0, 1.0, 1.0, 1.0, 1.0, 1.0])
me_cube_004.materials.append(mat_deck)
me_cube_004.materials.append(mat_white)
me_cube_004.materials.append(mat_black)
me_cube_004.use_remesh_preserve_volume = False
me_cube_004.use_remesh_preserve_attributes = False
me_cube_004.use_mirror_vertex_groups = False
me_cube_004.update()

# ---- objects
ob_cube = bpy.data.objects.new('Cube', me_cube_004)

# ---- transforms, parenting, visibility, modifiers, constraints
ob_cube.location = (0.4179, -13.46, -0.3828)
ob_cube.rotation_euler = (-0.007901, 0.001051, 0.001267)
ob_cube.scale = (0.9371, 1.0, 1.517)
ob_cube.lineart.crease_threshold = 0.0
_m = ob_cube.modifiers.new('Subsurf', 'SUBSURF')
_m.uv_smooth = 'PRESERVE_CORNERS'
_m.quality = 2
_m.levels = 0
_m.show_only_control_edges = False

# ---- collection membership
col_collection_1.objects.link(ob_cube)

# ---- scene / render settings (as saved in the file)
scene.frame_start = 1; scene.frame_end = 250; scene.frame_set(2)
scene.render.engine = 'BLENDER_EEVEE_NEXT'
scene.render.resolution_percentage = 50
scene.render.dither_intensity = 0.0
scene.cycles.use_denoising = False
scene.cycles.samples = 128
scene.cycles.sampling_pattern = 'TABULATED_SOBOL'
scene.cycles.use_adaptive_sampling = False
scene.cycles.use_light_tree = False
scene.cycles.blur_glossy = 0.0
scene.cycles.sample_clamp_indirect = 0.0
scene.view_settings.view_transform = 'Standard'
bpy.context.view_layer.update()

# ---- added for rendering (the .blend has no active camera and no usable light): camera, sun
cam_auto = bpy.data.cameras.new('AutoCamera')
cam_auto.lens = 50.0
cam_auto.sensor_width = 36.0
cam_auto.clip_end = 1000.0
ob_auto_camera = bpy.data.objects.new('AutoCamera', cam_auto)
scene.collection.objects.link(ob_auto_camera)
ob_auto_camera.location = (6.42769, -7.17019, 7.82226)
ob_auto_camera.rotation_euler = (1.09748, -7.21219e-08, 0.694738)
scene.camera = ob_auto_camera
light_auto_sun = bpy.data.lights.new('AutoSun', 'SUN')
light_auto_sun.energy = 3.0
light_auto_sun.angle = 0.0523599
ob_auto_sun = bpy.data.objects.new('AutoSun', light_auto_sun)
scene.collection.objects.link(ob_auto_sun)
ob_auto_sun.rotation_euler = (0.872665, 0.174533, 0.523599)
bpy.context.view_layer.update()

